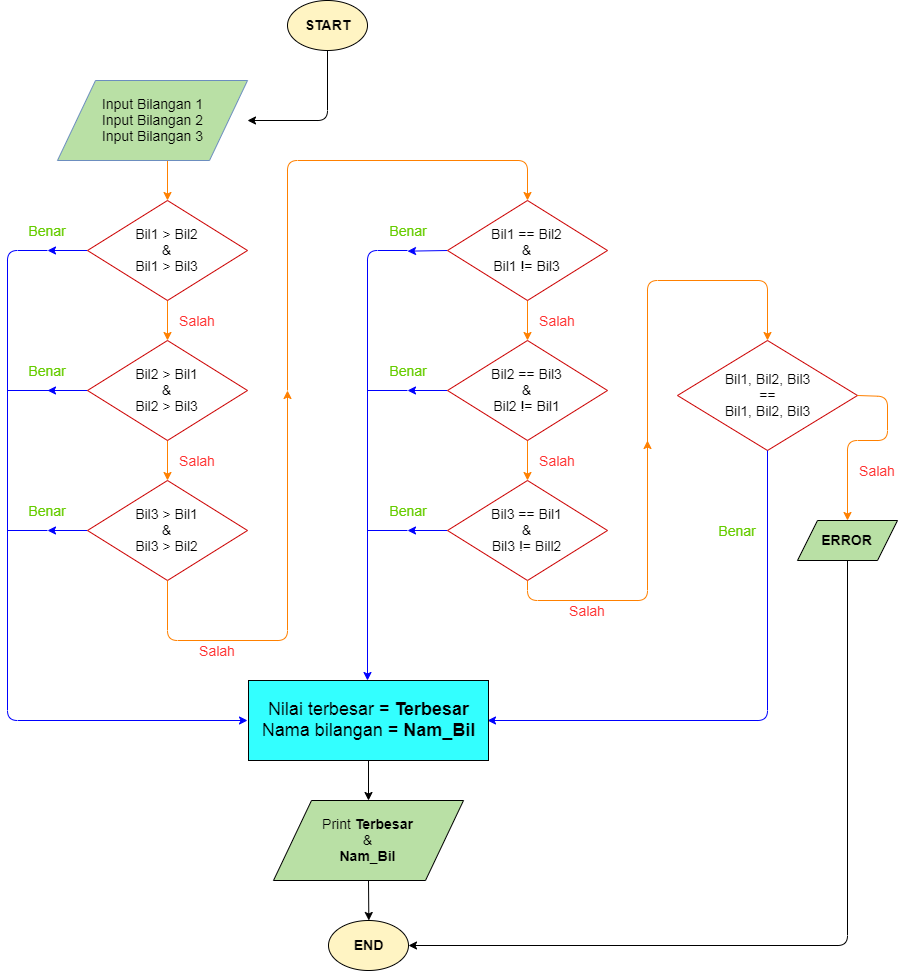

The diagram above was exported from draw.io. Its source (the exported page's mxGraphModel, read from the mxfile embedded in the PNG):
<mxGraphModel dx="4760" dy="624" grid="1" gridSize="4" guides="1" tooltips="1" connect="1" arrows="1" fold="1" page="1" pageScale="1" pageWidth="3300" pageHeight="4681" background="#FFFFFF" math="0" shadow="0">
  <root>
    <mxCell id="0" />
    <mxCell id="1" parent="0" />
    <mxCell id="W1y6oszw3fauY16uwU0P-1" value="&lt;h4&gt;&lt;font style=&quot;font-size: 14px&quot;&gt;START&lt;/font&gt;&lt;/h4&gt;" style="ellipse;whiteSpace=wrap;html=1;fillColor=#FFF4C3;" parent="1" vertex="1">
      <mxGeometry x="240" y="40" width="80" height="50" as="geometry" />
    </mxCell>
    <mxCell id="W1y6oszw3fauY16uwU0P-27" style="edgeStyle=none;rounded=0;orthogonalLoop=1;jettySize=auto;html=1;entryX=0.5;entryY=0;entryDx=0;entryDy=0;strokeColor=#FF8000;" parent="1" target="W1y6oszw3fauY16uwU0P-17" edge="1">
      <mxGeometry relative="1" as="geometry">
        <mxPoint x="120" y="200" as="sourcePoint" />
      </mxGeometry>
    </mxCell>
    <mxCell id="W1y6oszw3fauY16uwU0P-15" value="&lt;font style=&quot;font-size: 14px&quot;&gt;Input Bilangan 1&lt;br&gt;Input Bilangan 2&lt;br&gt;Input Bilangan 3&lt;/font&gt;" style="shape=parallelogram;perimeter=parallelogramPerimeter;whiteSpace=wrap;html=1;fillColor=#B9E0A5;strokeColor=#6c8ebf;" parent="1" vertex="1">
      <mxGeometry x="10" y="120" width="190" height="80" as="geometry" />
    </mxCell>
    <mxCell id="W1y6oszw3fauY16uwU0P-16" value="" style="endArrow=classic;html=1;exitX=0.5;exitY=1;exitDx=0;exitDy=0;strokeColor=#000000;" parent="1" source="W1y6oszw3fauY16uwU0P-1" edge="1">
      <mxGeometry width="50" height="50" relative="1" as="geometry">
        <mxPoint x="260" y="110" as="sourcePoint" />
        <mxPoint x="200" y="160" as="targetPoint" />
        <Array as="points">
          <mxPoint x="280" y="160" />
        </Array>
      </mxGeometry>
    </mxCell>
    <mxCell id="W1y6oszw3fauY16uwU0P-24" style="edgeStyle=none;rounded=0;orthogonalLoop=1;jettySize=auto;html=1;exitX=0.5;exitY=1;exitDx=0;exitDy=0;entryX=0.5;entryY=0;entryDx=0;entryDy=0;strokeColor=#FF8000;" parent="1" source="W1y6oszw3fauY16uwU0P-17" target="W1y6oszw3fauY16uwU0P-18" edge="1">
      <mxGeometry relative="1" as="geometry" />
    </mxCell>
    <mxCell id="W1y6oszw3fauY16uwU0P-29" style="edgeStyle=none;rounded=0;orthogonalLoop=1;jettySize=auto;html=1;exitX=0;exitY=0.5;exitDx=0;exitDy=0;strokeColor=#0000FF;" parent="1" source="W1y6oszw3fauY16uwU0P-17" edge="1">
      <mxGeometry relative="1" as="geometry">
        <mxPoint y="290" as="targetPoint" />
      </mxGeometry>
    </mxCell>
    <mxCell id="W1y6oszw3fauY16uwU0P-17" value="&lt;font style=&quot;font-size: 14px&quot;&gt;Bil1 &amp;gt; Bil2&lt;br&gt;&amp;amp;&lt;br&gt;Bil1 &amp;gt; Bil3&lt;/font&gt;" style="rhombus;whiteSpace=wrap;html=1;strokeColor=#CC0000;" parent="1" vertex="1">
      <mxGeometry x="40" y="240" width="160" height="100" as="geometry" />
    </mxCell>
    <mxCell id="W1y6oszw3fauY16uwU0P-26" style="edgeStyle=none;rounded=0;orthogonalLoop=1;jettySize=auto;html=1;exitX=0.5;exitY=1;exitDx=0;exitDy=0;entryX=0.5;entryY=0;entryDx=0;entryDy=0;strokeColor=#FF8000;" parent="1" source="W1y6oszw3fauY16uwU0P-18" target="W1y6oszw3fauY16uwU0P-21" edge="1">
      <mxGeometry relative="1" as="geometry" />
    </mxCell>
    <mxCell id="W1y6oszw3fauY16uwU0P-30" style="edgeStyle=none;rounded=0;orthogonalLoop=1;jettySize=auto;html=1;exitX=0;exitY=0.5;exitDx=0;exitDy=0;strokeColor=#0000FF;" parent="1" source="W1y6oszw3fauY16uwU0P-18" edge="1">
      <mxGeometry relative="1" as="geometry">
        <mxPoint y="430" as="targetPoint" />
      </mxGeometry>
    </mxCell>
    <mxCell id="W1y6oszw3fauY16uwU0P-18" value="&lt;font style=&quot;font-size: 14px&quot;&gt;Bil2 &amp;gt; Bil1&lt;br&gt;&amp;amp;&lt;br&gt;Bil2 &amp;gt; Bil3&lt;/font&gt;" style="rhombus;whiteSpace=wrap;html=1;strokeColor=#CC0000;" parent="1" vertex="1">
      <mxGeometry x="40" y="380" width="160" height="100" as="geometry" />
    </mxCell>
    <mxCell id="W1y6oszw3fauY16uwU0P-31" style="edgeStyle=none;rounded=0;orthogonalLoop=1;jettySize=auto;html=1;exitX=0;exitY=0.5;exitDx=0;exitDy=0;strokeColor=#0000FF;" parent="1" source="W1y6oszw3fauY16uwU0P-21" edge="1">
      <mxGeometry relative="1" as="geometry">
        <mxPoint y="570" as="targetPoint" />
      </mxGeometry>
    </mxCell>
    <mxCell id="W1y6oszw3fauY16uwU0P-21" value="&lt;font style=&quot;font-size: 14px&quot;&gt;Bil3 &amp;gt; Bil1&lt;br&gt;&amp;amp;&lt;br&gt;Bil3 &amp;gt; Bil2&lt;/font&gt;" style="rhombus;whiteSpace=wrap;html=1;strokeColor=#CC0000;" parent="1" vertex="1">
      <mxGeometry x="40" y="520" width="160" height="100" as="geometry" />
    </mxCell>
    <mxCell id="W1y6oszw3fauY16uwU0P-28" value="" style="endArrow=classic;html=1;strokeColor=#0000FF;" parent="1" edge="1">
      <mxGeometry width="50" height="50" relative="1" as="geometry">
        <mxPoint y="290" as="sourcePoint" />
        <mxPoint x="200" y="760" as="targetPoint" />
        <Array as="points">
          <mxPoint x="-40" y="290" />
          <mxPoint x="-40" y="760" />
        </Array>
      </mxGeometry>
    </mxCell>
    <mxCell id="W1y6oszw3fauY16uwU0P-32" value="" style="endArrow=none;html=1;strokeColor=#0000FF;" parent="1" edge="1">
      <mxGeometry width="50" height="50" relative="1" as="geometry">
        <mxPoint x="-40" y="430" as="sourcePoint" />
        <mxPoint x="10" y="430" as="targetPoint" />
      </mxGeometry>
    </mxCell>
    <mxCell id="W1y6oszw3fauY16uwU0P-34" value="" style="endArrow=none;html=1;strokeColor=#0000FF;" parent="1" edge="1">
      <mxGeometry width="50" height="50" relative="1" as="geometry">
        <mxPoint x="-40" y="570" as="sourcePoint" />
        <mxPoint y="570" as="targetPoint" />
      </mxGeometry>
    </mxCell>
    <mxCell id="W1y6oszw3fauY16uwU0P-35" value="" style="endArrow=classic;html=1;exitX=0.5;exitY=1;exitDx=0;exitDy=0;strokeColor=#FF8000;" parent="1" source="W1y6oszw3fauY16uwU0P-21" edge="1">
      <mxGeometry width="50" height="50" relative="1" as="geometry">
        <mxPoint x="120" y="670" as="sourcePoint" />
        <mxPoint x="240" y="430" as="targetPoint" />
        <Array as="points">
          <mxPoint x="120" y="680" />
          <mxPoint x="240" y="680" />
        </Array>
      </mxGeometry>
    </mxCell>
    <mxCell id="W1y6oszw3fauY16uwU0P-37" value="" style="endArrow=classic;html=1;strokeColor=#FF8000;" parent="1" edge="1">
      <mxGeometry width="50" height="50" relative="1" as="geometry">
        <mxPoint x="240" y="430" as="sourcePoint" />
        <mxPoint x="480" y="240" as="targetPoint" />
        <Array as="points">
          <mxPoint x="240" y="200" />
          <mxPoint x="480" y="200" />
        </Array>
      </mxGeometry>
    </mxCell>
    <mxCell id="W1y6oszw3fauY16uwU0P-42" style="edgeStyle=none;rounded=0;orthogonalLoop=1;jettySize=auto;html=1;exitX=0;exitY=0.5;exitDx=0;exitDy=0;strokeColor=#0000FF;" parent="1" source="W1y6oszw3fauY16uwU0P-38" edge="1">
      <mxGeometry relative="1" as="geometry">
        <mxPoint x="360" y="290.66666666666663" as="targetPoint" />
      </mxGeometry>
    </mxCell>
    <mxCell id="W1y6oszw3fauY16uwU0P-51" style="edgeStyle=none;rounded=0;orthogonalLoop=1;jettySize=auto;html=1;exitX=0.5;exitY=1;exitDx=0;exitDy=0;entryX=0.5;entryY=0;entryDx=0;entryDy=0;strokeColor=#FF8000;" parent="1" source="W1y6oszw3fauY16uwU0P-38" target="W1y6oszw3fauY16uwU0P-39" edge="1">
      <mxGeometry relative="1" as="geometry" />
    </mxCell>
    <mxCell id="W1y6oszw3fauY16uwU0P-38" value="&lt;font style=&quot;font-size: 14px&quot;&gt;Bil1 == Bil2&lt;br&gt;&amp;amp;&lt;br&gt;Bil1 != Bil3&lt;/font&gt;" style="rhombus;whiteSpace=wrap;html=1;strokeColor=#CC0000;" parent="1" vertex="1">
      <mxGeometry x="400" y="240" width="160" height="100" as="geometry" />
    </mxCell>
    <mxCell id="W1y6oszw3fauY16uwU0P-43" style="edgeStyle=none;rounded=0;orthogonalLoop=1;jettySize=auto;html=1;strokeColor=#0000FF;" parent="1" source="W1y6oszw3fauY16uwU0P-39" edge="1">
      <mxGeometry relative="1" as="geometry">
        <mxPoint x="360" y="430" as="targetPoint" />
      </mxGeometry>
    </mxCell>
    <mxCell id="W1y6oszw3fauY16uwU0P-52" style="edgeStyle=none;rounded=0;orthogonalLoop=1;jettySize=auto;html=1;exitX=0.5;exitY=1;exitDx=0;exitDy=0;entryX=0.5;entryY=0;entryDx=0;entryDy=0;strokeColor=#FF8000;" parent="1" source="W1y6oszw3fauY16uwU0P-39" target="W1y6oszw3fauY16uwU0P-40" edge="1">
      <mxGeometry relative="1" as="geometry" />
    </mxCell>
    <mxCell id="W1y6oszw3fauY16uwU0P-39" value="&lt;font style=&quot;font-size: 14px&quot;&gt;Bil2 == Bil3&lt;br&gt;&amp;amp;&lt;br&gt;Bil2 != Bil1&lt;/font&gt;" style="rhombus;whiteSpace=wrap;html=1;strokeColor=#CC0000;" parent="1" vertex="1">
      <mxGeometry x="400" y="380" width="160" height="100" as="geometry" />
    </mxCell>
    <mxCell id="W1y6oszw3fauY16uwU0P-44" style="edgeStyle=none;rounded=0;orthogonalLoop=1;jettySize=auto;html=1;strokeColor=#0000FF;" parent="1" source="W1y6oszw3fauY16uwU0P-40" edge="1">
      <mxGeometry relative="1" as="geometry">
        <mxPoint x="360" y="570" as="targetPoint" />
      </mxGeometry>
    </mxCell>
    <mxCell id="W1y6oszw3fauY16uwU0P-40" value="&lt;font style=&quot;font-size: 14px&quot;&gt;Bil3 == Bil1&lt;br&gt;&amp;amp;&lt;br&gt;Bil3 != Bill2&lt;/font&gt;" style="rhombus;whiteSpace=wrap;html=1;strokeColor=#CC0000;" parent="1" vertex="1">
      <mxGeometry x="400" y="520" width="160" height="100" as="geometry" />
    </mxCell>
    <mxCell id="W1y6oszw3fauY16uwU0P-46" value="" style="endArrow=classic;html=1;strokeColor=#0000FF;" parent="1" edge="1">
      <mxGeometry width="50" height="50" relative="1" as="geometry">
        <mxPoint x="360" y="290" as="sourcePoint" />
        <mxPoint x="320" y="720" as="targetPoint" />
        <Array as="points">
          <mxPoint x="320" y="290" />
        </Array>
      </mxGeometry>
    </mxCell>
    <mxCell id="W1y6oszw3fauY16uwU0P-47" value="" style="endArrow=none;html=1;strokeColor=#0000FF;" parent="1" edge="1">
      <mxGeometry width="50" height="50" relative="1" as="geometry">
        <mxPoint x="320" y="430" as="sourcePoint" />
        <mxPoint x="360" y="430" as="targetPoint" />
      </mxGeometry>
    </mxCell>
    <mxCell id="W1y6oszw3fauY16uwU0P-48" value="" style="endArrow=none;html=1;strokeColor=#0000FF;" parent="1" edge="1">
      <mxGeometry width="50" height="50" relative="1" as="geometry">
        <mxPoint x="320" y="570" as="sourcePoint" />
        <mxPoint x="360" y="570" as="targetPoint" />
      </mxGeometry>
    </mxCell>
    <mxCell id="W1y6oszw3fauY16uwU0P-49" value="" style="endArrow=classic;html=1;exitX=0.5;exitY=1;exitDx=0;exitDy=0;strokeColor=#FF8000;" parent="1" source="W1y6oszw3fauY16uwU0P-40" edge="1">
      <mxGeometry width="50" height="50" relative="1" as="geometry">
        <mxPoint x="480" y="660" as="sourcePoint" />
        <mxPoint x="600" y="480" as="targetPoint" />
        <Array as="points">
          <mxPoint x="480" y="640" />
          <mxPoint x="600" y="640" />
        </Array>
      </mxGeometry>
    </mxCell>
    <mxCell id="W1y6oszw3fauY16uwU0P-50" value="" style="endArrow=classic;html=1;entryX=0.5;entryY=0;entryDx=0;entryDy=0;strokeColor=#FF8000;" parent="1" target="W1y6oszw3fauY16uwU0P-53" edge="1">
      <mxGeometry width="50" height="50" relative="1" as="geometry">
        <mxPoint x="600" y="490" as="sourcePoint" />
        <mxPoint x="720" y="360" as="targetPoint" />
        <Array as="points">
          <mxPoint x="600" y="320" />
          <mxPoint x="720" y="320" />
        </Array>
      </mxGeometry>
    </mxCell>
    <mxCell id="W1y6oszw3fauY16uwU0P-53" value="&lt;font style=&quot;font-size: 14px&quot;&gt;Bil1, Bil2, Bil3&lt;br&gt;==&lt;br&gt;Bil1, Bil2, Bil3&lt;/font&gt;" style="rhombus;whiteSpace=wrap;html=1;strokeColor=#CC0000;" parent="1" vertex="1">
      <mxGeometry x="630" y="380" width="180" height="110" as="geometry" />
    </mxCell>
    <mxCell id="W1y6oszw3fauY16uwU0P-54" value="" style="endArrow=classic;html=1;exitX=0.5;exitY=1;exitDx=0;exitDy=0;strokeColor=#0000FF;" parent="1" source="W1y6oszw3fauY16uwU0P-53" edge="1">
      <mxGeometry width="50" height="50" relative="1" as="geometry">
        <mxPoint x="730" y="570" as="sourcePoint" />
        <mxPoint x="440" y="760" as="targetPoint" />
        <Array as="points">
          <mxPoint x="720" y="760" />
        </Array>
      </mxGeometry>
    </mxCell>
    <mxCell id="W1y6oszw3fauY16uwU0P-59" style="edgeStyle=none;rounded=0;orthogonalLoop=1;jettySize=auto;html=1;" parent="1" source="W1y6oszw3fauY16uwU0P-55" edge="1">
      <mxGeometry relative="1" as="geometry">
        <mxPoint x="321" y="840" as="targetPoint" />
      </mxGeometry>
    </mxCell>
    <mxCell id="W1y6oszw3fauY16uwU0P-55" value="&lt;font style=&quot;font-size: 18px&quot;&gt;Nilai terbesar = &lt;b&gt;Terbesar&lt;/b&gt;&lt;br&gt;Nama bilangan = &lt;b&gt;Nam_Bil&lt;/b&gt;&lt;/font&gt;" style="rounded=0;whiteSpace=wrap;html=1;fillColor=#33FFFF;" parent="1" vertex="1">
      <mxGeometry x="201" y="720" width="240" height="80" as="geometry" />
    </mxCell>
    <mxCell id="W1y6oszw3fauY16uwU0P-58" value="" style="endArrow=classic;html=1;strokeColor=#FF8000;" parent="1" edge="1">
      <mxGeometry width="50" height="50" relative="1" as="geometry">
        <mxPoint x="810" y="435" as="sourcePoint" />
        <mxPoint x="800" y="560" as="targetPoint" />
        <Array as="points">
          <mxPoint x="840" y="436" />
          <mxPoint x="840" y="480" />
          <mxPoint x="800" y="480" />
        </Array>
      </mxGeometry>
    </mxCell>
    <mxCell id="W1y6oszw3fauY16uwU0P-61" style="edgeStyle=none;rounded=0;orthogonalLoop=1;jettySize=auto;html=1;exitX=0.5;exitY=1;exitDx=0;exitDy=0;" parent="1" source="W1y6oszw3fauY16uwU0P-60" edge="1">
      <mxGeometry relative="1" as="geometry">
        <mxPoint x="321.33333333333303" y="960" as="targetPoint" />
      </mxGeometry>
    </mxCell>
    <mxCell id="W1y6oszw3fauY16uwU0P-60" value="&lt;font style=&quot;font-size: 14px&quot;&gt;Print &lt;b&gt;Terbesar&lt;/b&gt;&lt;br&gt;&amp;amp;&lt;br&gt;&lt;b&gt;Nam_Bil&lt;/b&gt;&lt;/font&gt;" style="shape=parallelogram;perimeter=parallelogramPerimeter;whiteSpace=wrap;html=1;fillColor=#B9E0A5;" parent="1" vertex="1">
      <mxGeometry x="226" y="840" width="190" height="80" as="geometry" />
    </mxCell>
    <mxCell id="W1y6oszw3fauY16uwU0P-62" value="&lt;h4&gt;&lt;font style=&quot;font-size: 14px&quot;&gt;END&lt;/font&gt;&lt;/h4&gt;" style="ellipse;whiteSpace=wrap;html=1;fillColor=#FFF4C3;" parent="1" vertex="1">
      <mxGeometry x="281" y="960" width="80" height="50" as="geometry" />
    </mxCell>
    <mxCell id="W1y6oszw3fauY16uwU0P-63" value="&lt;font style=&quot;font-size: 14px&quot;&gt;&lt;b&gt;ERROR&lt;/b&gt;&lt;/font&gt;" style="shape=parallelogram;perimeter=parallelogramPerimeter;whiteSpace=wrap;html=1;fillColor=#B9E0A5;" parent="1" vertex="1">
      <mxGeometry x="750" y="560" width="100" height="40" as="geometry" />
    </mxCell>
    <mxCell id="W1y6oszw3fauY16uwU0P-64" value="" style="endArrow=classic;html=1;entryX=1;entryY=0.5;entryDx=0;entryDy=0;" parent="1" target="W1y6oszw3fauY16uwU0P-62" edge="1">
      <mxGeometry width="50" height="50" relative="1" as="geometry">
        <mxPoint x="800" y="600" as="sourcePoint" />
        <mxPoint x="380" y="990" as="targetPoint" />
        <Array as="points">
          <mxPoint x="800" y="985" />
        </Array>
      </mxGeometry>
    </mxCell>
    <mxCell id="W1y6oszw3fauY16uwU0P-65" value="&lt;font style=&quot;font-size: 14px&quot;&gt;Benar&lt;/font&gt;" style="text;html=1;strokeColor=none;fillColor=none;align=center;verticalAlign=middle;whiteSpace=wrap;rounded=0;fontColor=#66CC00;" parent="1" vertex="1">
      <mxGeometry x="-20" y="260" width="40" height="20" as="geometry" />
    </mxCell>
    <mxCell id="W1y6oszw3fauY16uwU0P-66" value="&lt;font style=&quot;font-size: 14px&quot;&gt;Benar&lt;/font&gt;" style="text;html=1;strokeColor=none;fillColor=none;align=center;verticalAlign=middle;whiteSpace=wrap;rounded=0;fontColor=#66CC00;" parent="1" vertex="1">
      <mxGeometry x="-20" y="400" width="40" height="20" as="geometry" />
    </mxCell>
    <mxCell id="W1y6oszw3fauY16uwU0P-67" value="&lt;font style=&quot;font-size: 14px&quot;&gt;Benar&lt;/font&gt;" style="text;html=1;strokeColor=none;fillColor=none;align=center;verticalAlign=middle;whiteSpace=wrap;rounded=0;fontColor=#66CC00;" parent="1" vertex="1">
      <mxGeometry x="-20" y="540" width="40" height="20" as="geometry" />
    </mxCell>
    <mxCell id="W1y6oszw3fauY16uwU0P-68" value="&lt;font style=&quot;font-size: 14px&quot;&gt;Benar&lt;/font&gt;" style="text;html=1;strokeColor=none;fillColor=none;align=center;verticalAlign=middle;whiteSpace=wrap;rounded=0;fontColor=#66CC00;" parent="1" vertex="1">
      <mxGeometry x="341" y="260" width="40" height="20" as="geometry" />
    </mxCell>
    <mxCell id="W1y6oszw3fauY16uwU0P-69" value="&lt;font style=&quot;font-size: 14px&quot;&gt;Benar&lt;/font&gt;" style="text;html=1;strokeColor=none;fillColor=none;align=center;verticalAlign=middle;whiteSpace=wrap;rounded=0;fontColor=#66CC00;" parent="1" vertex="1">
      <mxGeometry x="341" y="400" width="40" height="20" as="geometry" />
    </mxCell>
    <mxCell id="W1y6oszw3fauY16uwU0P-70" value="&lt;font style=&quot;font-size: 14px&quot;&gt;Benar&lt;/font&gt;" style="text;html=1;strokeColor=none;fillColor=none;align=center;verticalAlign=middle;whiteSpace=wrap;rounded=0;fontColor=#66CC00;" parent="1" vertex="1">
      <mxGeometry x="341" y="540" width="40" height="20" as="geometry" />
    </mxCell>
    <mxCell id="W1y6oszw3fauY16uwU0P-71" value="&lt;font style=&quot;font-size: 14px&quot;&gt;Benar&lt;/font&gt;" style="text;html=1;strokeColor=none;fillColor=none;align=center;verticalAlign=middle;whiteSpace=wrap;rounded=0;fontColor=#66CC00;" parent="1" vertex="1">
      <mxGeometry x="670" y="560" width="40" height="20" as="geometry" />
    </mxCell>
    <mxCell id="W1y6oszw3fauY16uwU0P-72" style="edgeStyle=none;rounded=0;orthogonalLoop=1;jettySize=auto;html=1;exitX=0.75;exitY=0;exitDx=0;exitDy=0;" parent="1" source="W1y6oszw3fauY16uwU0P-71" target="W1y6oszw3fauY16uwU0P-71" edge="1">
      <mxGeometry relative="1" as="geometry" />
    </mxCell>
    <mxCell id="W1y6oszw3fauY16uwU0P-74" value="&lt;font style=&quot;font-size: 14px&quot;&gt;Salah&lt;/font&gt;" style="text;html=1;strokeColor=none;fillColor=none;align=center;verticalAlign=middle;whiteSpace=wrap;rounded=0;fontColor=#FF3333;" parent="1" vertex="1">
      <mxGeometry x="130" y="350" width="40" height="20" as="geometry" />
    </mxCell>
    <mxCell id="W1y6oszw3fauY16uwU0P-75" value="&lt;font style=&quot;font-size: 14px&quot;&gt;Salah&lt;/font&gt;" style="text;html=1;strokeColor=none;fillColor=none;align=center;verticalAlign=middle;whiteSpace=wrap;rounded=0;fontColor=#FF3333;" parent="1" vertex="1">
      <mxGeometry x="130" y="490" width="40" height="20" as="geometry" />
    </mxCell>
    <mxCell id="W1y6oszw3fauY16uwU0P-76" value="&lt;font style=&quot;font-size: 14px&quot;&gt;Salah&lt;/font&gt;" style="text;html=1;strokeColor=none;fillColor=none;align=center;verticalAlign=middle;whiteSpace=wrap;rounded=0;fontColor=#FF3333;" parent="1" vertex="1">
      <mxGeometry x="150" y="680" width="40" height="20" as="geometry" />
    </mxCell>
    <mxCell id="W1y6oszw3fauY16uwU0P-79" value="&lt;font style=&quot;font-size: 14px&quot;&gt;Salah&lt;/font&gt;" style="text;html=1;strokeColor=none;fillColor=none;align=center;verticalAlign=middle;whiteSpace=wrap;rounded=0;fontColor=#FF3333;" parent="1" vertex="1">
      <mxGeometry x="490" y="350" width="40" height="20" as="geometry" />
    </mxCell>
    <mxCell id="W1y6oszw3fauY16uwU0P-80" value="&lt;font style=&quot;font-size: 14px&quot;&gt;Salah&lt;/font&gt;" style="text;html=1;strokeColor=none;fillColor=none;align=center;verticalAlign=middle;whiteSpace=wrap;rounded=0;fontColor=#FF3333;" parent="1" vertex="1">
      <mxGeometry x="490" y="490" width="40" height="20" as="geometry" />
    </mxCell>
    <mxCell id="W1y6oszw3fauY16uwU0P-81" value="&lt;font style=&quot;font-size: 14px&quot;&gt;Salah&lt;/font&gt;" style="text;html=1;strokeColor=none;fillColor=none;align=center;verticalAlign=middle;whiteSpace=wrap;rounded=0;fontColor=#FF3333;" parent="1" vertex="1">
      <mxGeometry x="520" y="640" width="40" height="20" as="geometry" />
    </mxCell>
    <mxCell id="W1y6oszw3fauY16uwU0P-83" value="&lt;font style=&quot;font-size: 14px&quot;&gt;Salah&lt;/font&gt;" style="text;html=1;strokeColor=none;fillColor=none;align=center;verticalAlign=middle;whiteSpace=wrap;rounded=0;fontColor=#FF3333;" parent="1" vertex="1">
      <mxGeometry x="810" y="500" width="40" height="20" as="geometry" />
    </mxCell>
    <mxCell id="W1y6oszw3fauY16uwU0P-85" value="&lt;div&gt;&lt;br&gt;&lt;/div&gt;" style="text;html=1;strokeColor=none;fillColor=none;align=center;verticalAlign=middle;whiteSpace=wrap;rounded=0;" parent="1" vertex="1">
      <mxGeometry x="570" y="770" width="150" height="20" as="geometry" />
    </mxCell>
  </root>
</mxGraphModel>